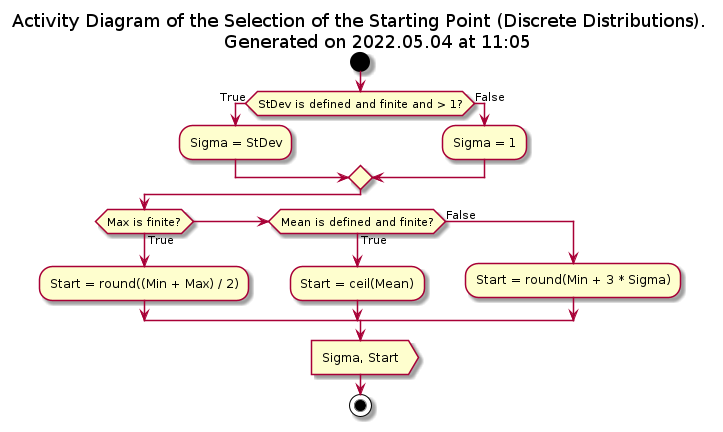

The diagram above was rendered by PlantUML. Its source (embedded in the PNG):
@startuml discr_start_point

!if %not(%variable_exists("$GENERAL"))
    !include ../Templates/General2.cuml
!endif

title Activity Diagram of the Selection of the Starting Point (Discrete Distributions). \n $generated()

start

if (StDev is defined and finite and > 1?) then (True)
    :Sigma = StDev;
else (False)
    :Sigma = 1;
endif

if (Max is finite?) then (True)
    :Start = round((Min + Max) / 2);
elseif (Mean is defined and finite?) then (True)
    :Start = ceil(Mean);
else (False)
    :Start = round(Min + 3 * Sigma);
endif

:Sigma, Start>

stop

@enduml